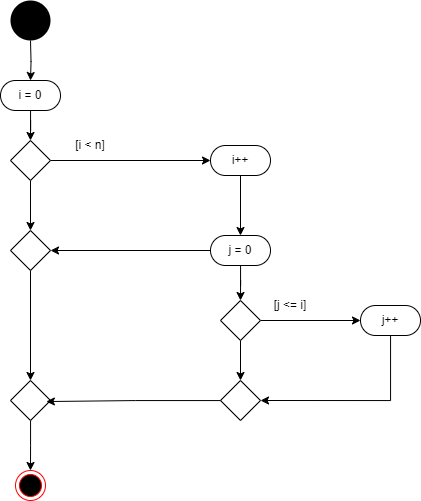

The diagram above was exported from draw.io. Its source (the exported page's mxGraphModel, read from the mxfile embedded in the PNG):
<mxGraphModel dx="1235" dy="-849" grid="1" gridSize="10" guides="1" tooltips="1" connect="1" arrows="1" fold="1" page="1" pageScale="1" pageWidth="900" pageHeight="1600" background="none" math="0" shadow="0">
  <root>
    <mxCell id="0" />
    <mxCell id="1" parent="0" />
    <mxCell id="lamFJUV2KZfZTIPYrqLE-41" value="" style="ellipse;whiteSpace=wrap;html=1;aspect=fixed;fillColor=#000000;strokeColor=none;" parent="1" vertex="1">
      <mxGeometry x="880" y="2840" width="40" height="40" as="geometry" />
    </mxCell>
    <mxCell id="bxkpvsZRJV6XKwu3h106-21" style="edgeStyle=orthogonalEdgeStyle;rounded=0;orthogonalLoop=1;jettySize=auto;html=1;entryX=0.5;entryY=0;entryDx=0;entryDy=0;" parent="1" edge="1">
      <mxGeometry relative="1" as="geometry">
        <mxPoint x="900" y="2880" as="sourcePoint" />
        <mxPoint x="900" y="2920" as="targetPoint" />
      </mxGeometry>
    </mxCell>
    <mxCell id="bxkpvsZRJV6XKwu3h106-33" style="edgeStyle=orthogonalEdgeStyle;rounded=0;orthogonalLoop=1;jettySize=auto;html=1;entryX=0.5;entryY=0;entryDx=0;entryDy=0;" parent="1" source="bxkpvsZRJV6XKwu3h106-28" target="bxkpvsZRJV6XKwu3h106-31" edge="1">
      <mxGeometry relative="1" as="geometry" />
    </mxCell>
    <mxCell id="bxkpvsZRJV6XKwu3h106-28" value="" style="rounded=1;whiteSpace=wrap;html=1;arcSize=50;" parent="1" vertex="1">
      <mxGeometry x="870" y="2920" width="60" height="30" as="geometry" />
    </mxCell>
    <mxCell id="bxkpvsZRJV6XKwu3h106-29" value="i = 0" style="text;html=1;align=center;verticalAlign=middle;whiteSpace=wrap;rounded=0;" parent="1" vertex="1">
      <mxGeometry x="880" y="2925" width="40" height="20" as="geometry" />
    </mxCell>
    <mxCell id="bxkpvsZRJV6XKwu3h106-34" style="edgeStyle=orthogonalEdgeStyle;rounded=0;orthogonalLoop=1;jettySize=auto;html=1;entryX=0.5;entryY=0;entryDx=0;entryDy=0;" parent="1" source="bxkpvsZRJV6XKwu3h106-31" target="bxkpvsZRJV6XKwu3h106-32" edge="1">
      <mxGeometry relative="1" as="geometry" />
    </mxCell>
    <mxCell id="bxkpvsZRJV6XKwu3h106-38" style="edgeStyle=orthogonalEdgeStyle;rounded=0;orthogonalLoop=1;jettySize=auto;html=1;entryX=0;entryY=0.5;entryDx=0;entryDy=0;" parent="1" source="bxkpvsZRJV6XKwu3h106-31" target="bxkpvsZRJV6XKwu3h106-36" edge="1">
      <mxGeometry relative="1" as="geometry" />
    </mxCell>
    <mxCell id="bxkpvsZRJV6XKwu3h106-31" value="" style="rhombus;whiteSpace=wrap;html=1;" parent="1" vertex="1">
      <mxGeometry x="880" y="2980" width="40" height="40" as="geometry" />
    </mxCell>
    <mxCell id="bxkpvsZRJV6XKwu3h106-55" style="edgeStyle=orthogonalEdgeStyle;rounded=0;orthogonalLoop=1;jettySize=auto;html=1;entryX=0.5;entryY=0;entryDx=0;entryDy=0;" parent="1" source="bxkpvsZRJV6XKwu3h106-32" target="bxkpvsZRJV6XKwu3h106-54" edge="1">
      <mxGeometry relative="1" as="geometry" />
    </mxCell>
    <mxCell id="bxkpvsZRJV6XKwu3h106-32" value="" style="rhombus;whiteSpace=wrap;html=1;" parent="1" vertex="1">
      <mxGeometry x="880" y="3070" width="40" height="40" as="geometry" />
    </mxCell>
    <mxCell id="bxkpvsZRJV6XKwu3h106-43" style="edgeStyle=orthogonalEdgeStyle;rounded=0;orthogonalLoop=1;jettySize=auto;html=1;entryX=0.5;entryY=0;entryDx=0;entryDy=0;" parent="1" source="bxkpvsZRJV6XKwu3h106-36" target="bxkpvsZRJV6XKwu3h106-40" edge="1">
      <mxGeometry relative="1" as="geometry" />
    </mxCell>
    <mxCell id="bxkpvsZRJV6XKwu3h106-36" value="" style="rounded=1;whiteSpace=wrap;html=1;arcSize=50;" parent="1" vertex="1">
      <mxGeometry x="1080" y="2985" width="60" height="30" as="geometry" />
    </mxCell>
    <mxCell id="bxkpvsZRJV6XKwu3h106-37" value="i++" style="text;html=1;align=center;verticalAlign=middle;whiteSpace=wrap;rounded=0;" parent="1" vertex="1">
      <mxGeometry x="1090" y="2990" width="40" height="20" as="geometry" />
    </mxCell>
    <mxCell id="bxkpvsZRJV6XKwu3h106-39" value="[i &amp;lt; n]" style="text;html=1;align=center;verticalAlign=middle;whiteSpace=wrap;rounded=0;" parent="1" vertex="1">
      <mxGeometry x="930" y="2970" width="60" height="30" as="geometry" />
    </mxCell>
    <mxCell id="bxkpvsZRJV6XKwu3h106-44" style="edgeStyle=orthogonalEdgeStyle;rounded=0;orthogonalLoop=1;jettySize=auto;html=1;entryX=1;entryY=0.5;entryDx=0;entryDy=0;" parent="1" source="bxkpvsZRJV6XKwu3h106-40" target="bxkpvsZRJV6XKwu3h106-32" edge="1">
      <mxGeometry relative="1" as="geometry" />
    </mxCell>
    <mxCell id="bxkpvsZRJV6XKwu3h106-46" style="edgeStyle=orthogonalEdgeStyle;rounded=0;orthogonalLoop=1;jettySize=auto;html=1;entryX=0.5;entryY=0;entryDx=0;entryDy=0;" parent="1" source="bxkpvsZRJV6XKwu3h106-40" target="bxkpvsZRJV6XKwu3h106-45" edge="1">
      <mxGeometry relative="1" as="geometry" />
    </mxCell>
    <mxCell id="bxkpvsZRJV6XKwu3h106-40" value="" style="rounded=1;whiteSpace=wrap;html=1;arcSize=50;" parent="1" vertex="1">
      <mxGeometry x="1080" y="3075" width="60" height="30" as="geometry" />
    </mxCell>
    <mxCell id="bxkpvsZRJV6XKwu3h106-41" value="j = 0" style="text;html=1;align=center;verticalAlign=middle;whiteSpace=wrap;rounded=0;" parent="1" vertex="1">
      <mxGeometry x="1090" y="3080" width="40" height="20" as="geometry" />
    </mxCell>
    <mxCell id="bxkpvsZRJV6XKwu3h106-48" style="edgeStyle=orthogonalEdgeStyle;rounded=0;orthogonalLoop=1;jettySize=auto;html=1;entryX=0.5;entryY=0;entryDx=0;entryDy=0;" parent="1" source="bxkpvsZRJV6XKwu3h106-45" target="bxkpvsZRJV6XKwu3h106-47" edge="1">
      <mxGeometry relative="1" as="geometry" />
    </mxCell>
    <mxCell id="bxkpvsZRJV6XKwu3h106-51" style="edgeStyle=orthogonalEdgeStyle;rounded=0;orthogonalLoop=1;jettySize=auto;html=1;entryX=0;entryY=0.5;entryDx=0;entryDy=0;" parent="1" source="bxkpvsZRJV6XKwu3h106-45" target="bxkpvsZRJV6XKwu3h106-49" edge="1">
      <mxGeometry relative="1" as="geometry" />
    </mxCell>
    <mxCell id="bxkpvsZRJV6XKwu3h106-45" value="" style="rhombus;whiteSpace=wrap;html=1;" parent="1" vertex="1">
      <mxGeometry x="1090" y="3140" width="40" height="40" as="geometry" />
    </mxCell>
    <mxCell id="bxkpvsZRJV6XKwu3h106-47" value="" style="rhombus;whiteSpace=wrap;html=1;" parent="1" vertex="1">
      <mxGeometry x="1090" y="3220" width="40" height="40" as="geometry" />
    </mxCell>
    <mxCell id="bxkpvsZRJV6XKwu3h106-52" style="edgeStyle=orthogonalEdgeStyle;rounded=0;orthogonalLoop=1;jettySize=auto;html=1;entryX=1;entryY=0.5;entryDx=0;entryDy=0;" parent="1" source="bxkpvsZRJV6XKwu3h106-49" target="bxkpvsZRJV6XKwu3h106-47" edge="1">
      <mxGeometry relative="1" as="geometry">
        <Array as="points">
          <mxPoint x="1260" y="3240" />
        </Array>
      </mxGeometry>
    </mxCell>
    <mxCell id="bxkpvsZRJV6XKwu3h106-49" value="" style="rounded=1;whiteSpace=wrap;html=1;arcSize=50;" parent="1" vertex="1">
      <mxGeometry x="1230" y="3145" width="60" height="30" as="geometry" />
    </mxCell>
    <mxCell id="bxkpvsZRJV6XKwu3h106-50" value="j++" style="text;html=1;align=center;verticalAlign=middle;whiteSpace=wrap;rounded=0;" parent="1" vertex="1">
      <mxGeometry x="1240" y="3150" width="40" height="20" as="geometry" />
    </mxCell>
    <mxCell id="bxkpvsZRJV6XKwu3h106-53" value="[j &amp;lt;= i]" style="text;html=1;align=center;verticalAlign=middle;whiteSpace=wrap;rounded=0;" parent="1" vertex="1">
      <mxGeometry x="1130" y="3130" width="60" height="30" as="geometry" />
    </mxCell>
    <mxCell id="WthAGVchCssICAO2AWkY-1" style="edgeStyle=orthogonalEdgeStyle;rounded=0;orthogonalLoop=1;jettySize=auto;html=1;entryX=0.5;entryY=0;entryDx=0;entryDy=0;" parent="1" source="bxkpvsZRJV6XKwu3h106-54" edge="1">
      <mxGeometry relative="1" as="geometry">
        <mxPoint x="900" y="3310" as="targetPoint" />
      </mxGeometry>
    </mxCell>
    <mxCell id="bxkpvsZRJV6XKwu3h106-54" value="" style="rhombus;whiteSpace=wrap;html=1;" parent="1" vertex="1">
      <mxGeometry x="880" y="3220" width="40" height="40" as="geometry" />
    </mxCell>
    <mxCell id="bxkpvsZRJV6XKwu3h106-56" style="edgeStyle=orthogonalEdgeStyle;rounded=0;orthogonalLoop=1;jettySize=auto;html=1;entryX=0.897;entryY=0.526;entryDx=0;entryDy=0;entryPerimeter=0;" parent="1" source="bxkpvsZRJV6XKwu3h106-47" target="bxkpvsZRJV6XKwu3h106-54" edge="1">
      <mxGeometry relative="1" as="geometry" />
    </mxCell>
    <mxCell id="WthAGVchCssICAO2AWkY-5" value="" style="ellipse;html=1;shape=endState;fillColor=#000000;strokeColor=#ff0000;" parent="1" vertex="1">
      <mxGeometry x="885" y="3310" width="30" height="30" as="geometry" />
    </mxCell>
  </root>
</mxGraphModel>